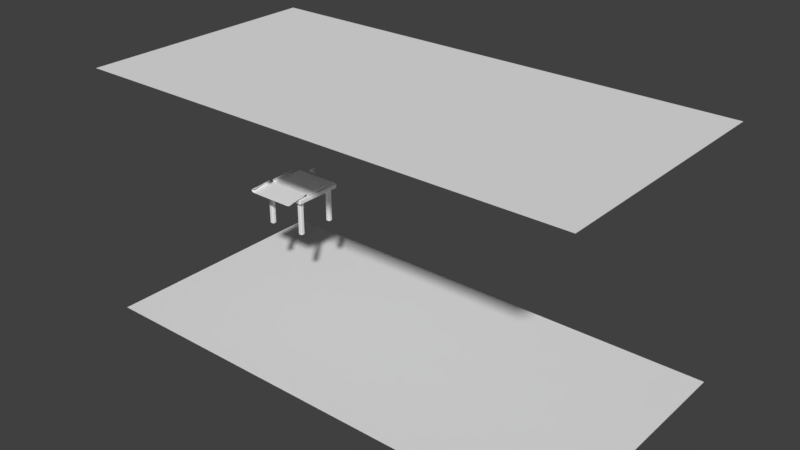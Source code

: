 # Source: menu.blend  (saved by Blender 2.79.0; exported with 4.5.12 LTS)
import bpy
from mathutils import Matrix  # noqa: F401  (used for matrix-valued properties, if any)

bpy.ops.wm.read_factory_settings(use_empty=True)
scene = bpy.context.scene
scene.name = 'Scene'

# ---- collections
col_collection_1 = bpy.data.collections.new('Collection 1'); scene.collection.children.link(col_collection_1)

# ---- world
world_world = bpy.data.worlds.new('World'); scene.world = world_world
world_world.color = (0.05088, 0.05088, 0.05088)
world_world.use_sun_shadow = False
world_world.sun_shadow_jitter_overblur = 0.0
world_world.cycles.sampling_method = 'MANUAL'

# ---- meshes
me_cube_000 = bpy.data.meshes.new('Cube.000')
me_cube_000.from_pydata([(-0.8055, -1.0, 26.6), (-0.8026, -1.0, 24.8), (-0.9859, 1.0, 22.73), (-0.9721, 1.0, 21.52), (1.04, -1.0, 11.63), (1.03, -1.0, 13.34), (0.9461, 1.0, 21.14), (0.928, 1.0, 20.29), (-0.9348, -1.0, 20.59), (-0.9236, 1.0, 12.86), (-0.9648, 1.0, 18.47), (-0.9211, -1.0, 13.15), (-0.9322, -1.0, 11.82), (-0.9823, 1.0, 19.3), (-0.9321, 1.0, 11.67), (-0.9584, -1.0, 21.41), (0.7317, -1.0, 10.69), (0.584, -1.0, 8.687), (0.8826, -1.0, 10.5), (0.9176, 1.0, 11.39), (0.7317, 1.0, 10.69), (0.8838, -1.0, 8.586), (0.584, 1.0, 10.69), (0.7317, -1.0, 8.687), (0.9286, -1.0, 10.77), (0.9837, -1.0, 9.787), (0.584, 1.0, 8.687), (0.9782, -1.0, 11.65), (0.9317, -1.0, 8.882), (0.7317, 1.0, 8.687), (0.9136, 1.0, 9.995), (0.9692, 1.0, 19.49), (0.9676, 1.0, 13.62), (0.584, -1.0, 10.69), (0.9644, 1.0, 15.04), (0.9833, 1.0, 18.78), (-0.8598, -1.0, 10.31), (-0.6844, -1.0, 8.687), (-0.8601, 1.0, 10.44), (-0.6844, -1.0, 10.69), (-0.8622, -1.0, 8.654), (-0.862, 1.0, 8.716), (-0.6844, 1.0, 8.687), (-0.5188, 1.0, 10.69), (-0.5188, -1.0, 10.69), (-0.5188, 1.0, 8.687), (-0.6844, 1.0, 10.69), (-0.5188, -1.0, 8.687)], [], [(29, 20, 19, 30), (35, 31, 7, 6), (22, 43, 44, 33), (15, 8, 1, 0), (42, 45, 47, 37), (41, 42, 37, 40), (13, 14, 12, 15), (12, 11, 8, 15), (2, 13, 15, 0), (40, 36, 11, 12), (13, 10, 9, 14), (9, 10, 8, 11), (38, 9, 11, 36), (45, 26, 17, 47), (19, 20, 16, 18), (0, 1, 3, 2), (10, 3, 1, 8), (34, 19, 18, 24), (35, 6, 4, 25), (29, 30, 21, 23), (6, 7, 5, 4), (26, 29, 23, 17), (26, 22, 20, 29), (32, 35, 25, 28), (32, 34, 31, 35), (45, 43, 22, 26), (30, 32, 28, 21), (30, 19, 34, 32), (20, 22, 33, 16), (25, 27, 24, 28), (31, 34, 24, 27), (2, 3, 10, 13), (7, 31, 27, 5), (4, 5, 27, 25), (14, 41, 40, 12), (47, 44, 39, 37), (42, 46, 43, 45), (23, 16, 33, 17), (41, 38, 46, 42), (17, 33, 44, 47), (21, 18, 16, 23), (14, 9, 38, 41), (46, 38, 36, 39), (28, 24, 18, 21), (37, 39, 36, 40), (43, 46, 39, 44)])
me_cube_000.polygons.foreach_set('use_smooth', [True] * 46)
_k = {(36, 39): 1.0, (0, 1): 1.0, (25, 28): 1.0, (2, 3): 1.0, (2, 13): 1.0, (7, 31): 1.0, (6, 7): 1.0, (21, 28): 1.0, (39, 44): 1.0, (4, 5): 1.0, (4, 25): 1.0, (1, 8): 1.0, (9, 10): 1.0, (3, 10): 1.0, (26, 29): 1.0, (29, 30): 1.0, (30, 32): 1.0, (16, 33): 1.0, (16, 18): 1.0, (18, 24): 1.0, (12, 15): 1.0, (8, 11): 1.0, (0, 15): 1.0, (11, 36): 1.0, (31, 34): 1.0, (13, 14): 1.0, (19, 34): 1.0, (14, 41): 1.0, (24, 27): 1.0, (5, 27): 1.0, (32, 35): 1.0, (6, 35): 1.0, (21, 23): 1.0, (17, 47): 1.0, (17, 23): 1.0, (19, 20): 1.0, (33, 44): 1.0, (20, 22): 1.0, (37, 47): 1.0, (22, 43): 1.0, (37, 40): 1.0, (12, 40): 1.0, (43, 46): 1.0, (38, 46): 1.0, (4, 6): 1.0, (1, 3): 0.89804, (5, 7): 1.0, (0, 2): 0.89804, (9, 38): 1.0, (41, 42): 1.0, (42, 45): 1.0, (26, 45): 1.0}
me_cube_000.attributes.new('crease_edge', 'FLOAT', 'EDGE').data.foreach_set('value', [_k.get((min(e.vertices), max(e.vertices)), 0.0) for e in me_cube_000.edges])
_uv = me_cube_000.uv_layers.new(name='UVMap')
_uv.uv.foreach_set('vector', [0.03363, 0.0001003, 0.03363, 0.03255, 0.01517, 0.03255, 0.01517, 0.0001001, 0.005124, 0.0001001, 0.005123, 0.03255, 9.998e-05, 0.03255, 0.0001012, 0.0001001, 0.7919, 0.9999, 0.2407, 0.9999, 0.2407, 0.456, 0.7919, 0.456, 0.5062, 0.000102, 0.5062, 0.03255, 0.5, 0.03255, 0.5, 0.000102, 0.1579, 9.903e-05, 0.2407, 9.926e-05, 0.2407, 0.4558, 0.1579, 0.4558, 0.07516, 9.874e-05, 0.1579, 9.903e-05, 0.1579, 0.4558, 0.07515, 0.4558, 0.02519, 9.868e-05, 0.05017, 9.868e-05, 0.05017, 0.4558, 0.02519, 0.4558, 0.5125, 0.0001019, 0.5125, 0.03255, 0.5062, 0.03255, 0.5062, 0.000102, 0.0002018, 9.868e-05, 0.02519, 9.868e-05, 0.02519, 0.4558, 0.0002018, 0.4558, 0.5187, 0.0001019, 0.5187, 0.03255, 0.5125, 0.03255, 0.5125, 0.0001019, 0.2438, 0.0001017, 0.2438, 0.03255, 0.2376, 0.03255, 0.2376, 0.0001016, 0.05017, 0.9999, 0.02519, 0.9999, 0.02518, 0.456, 0.05017, 0.456, 0.07516, 0.9999, 0.05017, 0.9999, 0.05017, 0.456, 0.07515, 0.456, 0.2407, 9.926e-05, 0.7919, 0.0001009, 0.7919, 0.4558, 0.2407, 0.4558, 0.9395, 0.9999, 0.8657, 0.9999, 0.8657, 0.456, 0.9395, 0.456, 0.5, 0.000102, 0.5, 0.03255, 0.25, 0.03255, 0.2501, 0.0001017, 0.02519, 0.9999, 0.0001991, 0.9999, 0.0002001, 0.456, 0.02518, 0.456, 0.9596, 0.9999, 0.9395, 0.9999, 0.9395, 0.456, 0.9596, 0.456, 0.9797, 0.0001015, 0.9998, 0.0001015, 0.9998, 0.4558, 0.9797, 0.4558, 0.8657, 0.0001011, 0.9395, 0.0001014, 0.9395, 0.4558, 0.8657, 0.4558, 0.9999, 9.998e-05, 0.9999, 0.03255, 0.7499, 0.03255, 0.7499, 0.0001007, 0.7919, 0.0001009, 0.8657, 0.0001011, 0.8657, 0.4558, 0.7919, 0.4558, 0.05209, 0.0001004, 0.05209, 0.03255, 0.03363, 0.03255, 0.03363, 0.0001003, 0.9596, 0.0001014, 0.9797, 0.0001015, 0.9797, 0.4558, 0.9596, 0.4558, 0.01015, 0.0001001, 0.01015, 0.03255, 0.005123, 0.03255, 0.005124, 0.0001001, 0.1899, 0.0001013, 0.1899, 0.03255, 0.05209, 0.03255, 0.05209, 0.0001004, 0.9395, 0.0001014, 0.9596, 0.0001014, 0.9596, 0.4558, 0.9395, 0.4558, 0.01517, 0.0001001, 0.01517, 0.03255, 0.01015, 0.03255, 0.01015, 0.0001001, 0.8657, 0.9999, 0.7919, 0.9999, 0.7919, 0.456, 0.8657, 0.456, 0.7449, 0.0001008, 0.7449, 0.03255, 0.7399, 0.03255, 0.7399, 0.0001008, 0.9797, 0.9999, 0.9596, 0.9999, 0.9596, 0.456, 0.9797, 0.456, 0.2501, 0.0001017, 0.25, 0.03255, 0.2438, 0.03255, 0.2438, 0.0001017, 0.9998, 0.9999, 0.9797, 0.9999, 0.9797, 0.456, 0.9998, 0.456, 0.7499, 0.0001007, 0.7499, 0.03255, 0.7449, 0.03255, 0.7449, 0.0001008, 0.05017, 9.868e-05, 0.07516, 9.874e-05, 0.07515, 0.4558, 0.05017, 0.4558, 0.5601, 0.0001017, 0.5601, 0.03255, 0.5394, 0.03255, 0.5394, 0.0001018, 0.2106, 0.0001015, 0.2106, 0.03255, 0.1899, 0.03255, 0.1899, 0.0001013, 0.7164, 0.0001009, 0.7164, 0.03255, 0.698, 0.03255, 0.698, 0.000101, 0.2313, 0.0001016, 0.2313, 0.03255, 0.2106, 0.03255, 0.2106, 0.0001015, 0.698, 0.000101, 0.698, 0.03255, 0.5601, 0.03255, 0.5601, 0.0001017, 0.7349, 0.0001008, 0.7349, 0.03255, 0.7164, 0.03255, 0.7164, 0.0001009, 0.2376, 0.0001016, 0.2376, 0.03255, 0.2313, 0.03255, 0.2313, 0.0001016, 0.1579, 0.9999, 0.07516, 0.9999, 0.07515, 0.456, 0.1579, 0.456, 0.7399, 0.0001008, 0.7399, 0.03255, 0.7349, 0.03255, 0.7349, 0.0001008, 0.5394, 0.0001018, 0.5394, 0.03255, 0.5187, 0.03255, 0.5187, 0.0001019, 0.2407, 0.9999, 0.1579, 0.9999, 0.1579, 0.456, 0.2407, 0.456])
me_cube_000.use_remesh_preserve_volume = False
me_cube_000.use_remesh_preserve_attributes = False
me_cube_000.use_mirror_vertex_groups = False
me_cube_000.update()
me_cylinder_002 = bpy.data.meshes.new('Cylinder.002')
me_cylinder_002.from_pydata([(0.01929, 0.6268, 0.4207), (0.01364, 0.6355, 0.4102), (-1.478e-09, 0.639, 0.4058), (-0.01364, 0.6355, 0.4102), (-0.01364, 0.6182, 0.4313), (0.006307, 0.6652, 0.4584), (6.525e-11, 0.6635, 0.4604), (0.00892, 0.6692, 0.4535), (0.006307, 0.6732, 0.4486), (-2.436e-09, 0.6748, 0.4466), (-0.006307, 0.6732, 0.4486), (-0.00892, 0.6692, 0.4535), (-0.006307, 0.6652, 0.4584), (0.006307, 0.6552, 0.4502), (2.118e-10, 0.6536, 0.4522), (0.00892, 0.6592, 0.4453), (0.006307, 0.6632, 0.4405), (-2.29e-09, 0.6649, 0.4384), (-0.006307, 0.6632, 0.4405), (-0.00892, 0.6592, 0.4453), (-0.006307, 0.6552, 0.4502), (0.02111, 0.642, 0.4585), (6.395e-09, 0.6364, 0.4653), (0.02985, 0.6553, 0.4422), (0.02111, 0.6687, 0.4258), (-1.977e-09, 0.6742, 0.4191), (-0.02111, 0.6687, 0.4258), (-0.02985, 0.6553, 0.4422), (-0.02111, 0.642, 0.4585), (0.01364, 0.6182, 0.4313), (3.932e-09, 0.6146, 0.4357), (-0.01929, 0.6268, 0.4207)], [], [(29, 30, 4, 31, 3, 2, 1, 0), (5, 6, 14, 13), (6, 12, 20, 14), (11, 10, 18, 19), (9, 8, 16, 17), (7, 5, 13, 15), (12, 11, 19, 20), (10, 9, 17, 18), (8, 7, 15, 16), (20, 19, 27, 28), (23, 21, 29, 0), (18, 17, 25, 26), (16, 15, 23, 24), (13, 14, 22, 21), (14, 20, 28, 22), (19, 18, 26, 27), (17, 16, 24, 25), (15, 13, 21, 23), (28, 27, 31, 4), (26, 25, 2, 3), (24, 23, 0, 1), (21, 22, 30, 29), (22, 28, 4, 30), (27, 26, 3, 31), (25, 24, 1, 2)])
me_cylinder_002.polygons.foreach_set('use_smooth', [True] * 25)
_uv = me_cylinder_002.uv_layers.new(name='UVMap')
_uv.uv.foreach_set('vector', [0.2698, 0.8411, 0.1908, 0.9201, 0.07909, 0.9201, 0.0001076, 0.8411, 0.0001077, 0.7294, 0.07909, 0.6504, 0.1908, 0.6504, 0.2698, 0.7294, 0.3238, 0.621, 0.2652, 0.6502, 0.2101, 0.5397, 0.2711, 0.4993, 0.7336, 0.6502, 0.6725, 0.6229, 0.7203, 0.5025, 0.7851, 0.535, 0.6152, 0.6027, 0.5566, 0.5901, 0.5736, 0.4661, 0.6523, 0.4666, 0.4972, 0.5857, 0.4379, 0.5889, 0.4222, 0.4645, 0.4984, 0.4466, 0.38, 0.6008, 0.3238, 0.621, 0.2711, 0.4993, 0.3423, 0.4631, 0.6725, 0.6229, 0.6152, 0.6027, 0.6523, 0.4666, 0.7203, 0.5025, 0.5566, 0.5901, 0.4972, 0.5857, 0.4984, 0.4466, 0.5736, 0.4661, 0.4379, 0.5889, 0.38, 0.6008, 0.3423, 0.4631, 0.4222, 0.4645, 0.7203, 0.5025, 0.6523, 0.4666, 0.702, 0.285, 0.8161, 0.321, 0.2995, 0.2771, 0.1854, 0.3082, 0.1268, 0.06023, 0.2503, 0.03423, 0.5736, 0.4661, 0.4984, 0.4466, 0.5016, 0.2625, 0.6002, 0.2672, 0.4222, 0.4645, 0.3423, 0.4631, 0.2995, 0.2771, 0.4031, 0.2633, 0.2711, 0.4993, 0.2101, 0.5397, 0.01164, 0.3951, 0.1854, 0.3082, 0.7851, 0.535, 0.7203, 0.5025, 0.8161, 0.321, 0.9672, 0.4021, 0.6523, 0.4666, 0.5736, 0.4661, 0.6002, 0.2672, 0.702, 0.285, 0.4984, 0.4466, 0.4222, 0.4645, 0.4031, 0.2633, 0.5016, 0.2625, 0.3423, 0.4631, 0.2711, 0.4993, 0.1854, 0.3082, 0.2995, 0.2771, 0.8161, 0.321, 0.702, 0.285, 0.7628, 0.04901, 0.883, 0.08215, 0.6002, 0.2672, 0.5016, 0.2625, 0.5083, 0.0001076, 0.6392, 0.02032, 0.4031, 0.2633, 0.2995, 0.2771, 0.2503, 0.03423, 0.3763, 0.01289, 0.1854, 0.3082, 0.01164, 0.3951, 0.0001076, 0.07694, 0.1268, 0.06023, 0.9672, 0.4021, 0.8161, 0.321, 0.883, 0.08215, 0.9999, 0.1065, 0.702, 0.285, 0.6002, 0.2672, 0.6392, 0.02032, 0.7628, 0.04901, 0.5016, 0.2625, 0.4031, 0.2633, 0.3763, 0.01289, 0.5083, 0.0001076])
me_cylinder_002.use_remesh_preserve_volume = False
me_cylinder_002.use_remesh_preserve_attributes = False
me_cylinder_002.use_mirror_vertex_groups = False
me_cylinder_002.update()
me_cylinder = bpy.data.meshes.new('Cylinder')
me_cylinder.from_pydata([(0.0, 0.9124, 0.07899), (2.225e-09, 0.8434, 0.137), (0.06364, 0.8861, 0.07899), (0.01487, 0.8373, 0.137), (0.09, 0.8224, 0.07899), (0.02103, 0.8224, 0.137), (0.06364, 0.7588, 0.07899), (0.01487, 0.8075, 0.137), (-7.868e-09, 0.7324, 0.07899), (-8.064e-11, 0.8014, 0.137), (-0.06364, 0.7588, 0.07899), (-0.01487, 0.8075, 0.137), (-0.09, 0.8224, 0.07899), (-0.02103, 0.8224, 0.137), (-0.06364, 0.8861, 0.07899), (-0.01487, 0.8373, 0.137), (0.06364, 0.8861, 0.137), (0.0, 0.9124, 0.137), (0.09, 0.8224, 0.137), (0.06364, 0.7588, 0.137), (-7.868e-09, 0.7324, 0.137), (-0.06364, 0.7588, 0.137), (-0.09, 0.8224, 0.137), (-0.06364, 0.8861, 0.137), (0.01487, 0.8361, 0.4879), (2.225e-09, 0.8418, 0.4903), (0.02103, 0.8224, 0.4822), (0.01487, 0.8087, 0.4764), (-8.064e-11, 0.803, 0.474), (-0.01487, 0.8087, 0.4764), (-0.02103, 0.8224, 0.4822), (-0.01487, 0.8361, 0.4879), (0.01487, 0.7991, 0.5246), (2.225e-09, 0.8017, 0.5302), (0.02103, 0.7931, 0.511), (0.01487, 0.787, 0.4975), (-8.064e-11, 0.7844, 0.4918), (-0.01487, 0.787, 0.4975), (-0.02103, 0.7931, 0.511), (-0.01487, 0.7991, 0.5246), (0.01487, 0.7526, 0.5283), (2.225e-09, 0.7516, 0.5343), (0.02103, 0.7551, 0.5136), (0.01487, 0.7576, 0.499), (-8.064e-11, 0.7586, 0.4929), (-0.01487, 0.7576, 0.499), (-0.02103, 0.7551, 0.5136), (-0.01487, 0.7526, 0.5283), (0.01487, 0.7172, 0.5134), (2.225e-09, 0.714, 0.5187), (0.02103, 0.7249, 0.5007), (0.01487, 0.7326, 0.488), (-8.064e-11, 0.7358, 0.4827), (-0.01487, 0.7326, 0.488), (-0.02103, 0.7249, 0.5007), (-0.01487, 0.7172, 0.5134), (0.03339, 0.6811, 0.5064), (5.511e-09, 0.6723, 0.5171), (0.04722, 0.7022, 0.4805), (0.03339, 0.7234, 0.4547), (3.327e-10, 0.7321, 0.444), (-0.03339, 0.7234, 0.4547), (-0.04722, 0.7022, 0.4805), (-0.03339, 0.6811, 0.5064), (0.05173, 0.5923, 0.4574), (7.987e-09, 0.5787, 0.474), (0.07316, 0.625, 0.4174), (0.05173, 0.6578, 0.3773), (-6.142e-10, 0.6714, 0.3607), (-0.05173, 0.6578, 0.3773), (-0.07316, 0.625, 0.4174), (-0.05173, 0.5923, 0.4574), (-0.04543, 0.7238, 0.4395), (-0.05899, 0.7078, 0.4089), (-0.08342, 0.6705, 0.4546), (-0.06425, 0.6951, 0.4747), (0.04543, 0.7238, 0.4395), (0.05899, 0.7078, 0.4089), (-1.665e-10, 0.7233, 0.39), (1.621e-10, 0.7357, 0.4249), (0.04543, 0.6663, 0.5098), (0.05899, 0.6331, 0.5002), (0.08342, 0.6705, 0.4546), (0.06425, 0.6951, 0.4747), (-0.05899, 0.6331, 0.5002), (-0.04543, 0.6663, 0.5098), (7.207e-09, 0.6544, 0.5244), (8.982e-09, 0.6177, 0.5191), (0.06582, 0.5834, 0.4683), (9.593e-09, 0.5661, 0.4894), (0.09308, 0.625, 0.4174), (0.06582, 0.6667, 0.3664), (-6.142e-10, 0.684, 0.3453), (-0.06582, 0.6667, 0.3664), (-0.09308, 0.625, 0.4174), (-0.06582, 0.5834, 0.4683), (0.006307, 0.6652, 0.4584), (6.525e-11, 0.6635, 0.4604), (0.00892, 0.6692, 0.4535), (0.006307, 0.6732, 0.4486), (-2.436e-09, 0.6748, 0.4466), (-0.006307, 0.6732, 0.4486), (-0.00892, 0.6692, 0.4535), (-0.006307, 0.6652, 0.4584), (0.03414, 0.6475, 0.4799), (3.875e-09, 0.6386, 0.4909), (0.04828, 0.6692, 0.4535), (0.03414, 0.6908, 0.4271), (-1.801e-09, 0.6997, 0.4161), (-0.03414, 0.6908, 0.4271), (-0.04828, 0.6692, 0.4535), (-0.03414, 0.6475, 0.4799)], [], [(0, 17, 16, 2), (2, 16, 18, 4), (4, 18, 19, 6), (6, 19, 20, 8), (8, 20, 21, 10), (10, 21, 22, 12), (15, 13, 30, 31), (12, 22, 23, 14), (14, 23, 17, 0), (1, 3, 16, 17), (3, 5, 18, 16), (5, 7, 19, 18), (7, 9, 20, 19), (9, 11, 21, 20), (11, 13, 22, 21), (13, 15, 23, 22), (15, 1, 17, 23), (28, 27, 35, 36), (11, 9, 28, 29), (7, 5, 26, 27), (3, 1, 25, 24), (1, 15, 31, 25), (13, 11, 29, 30), (9, 7, 27, 28), (5, 3, 24, 26), (33, 39, 47, 41), (26, 24, 32, 34), (31, 30, 38, 39), (29, 28, 36, 37), (27, 26, 34, 35), (24, 25, 33, 32), (25, 31, 39, 33), (30, 29, 37, 38), (45, 44, 52, 53), (38, 37, 45, 46), (36, 35, 43, 44), (34, 32, 40, 42), (39, 38, 46, 47), (37, 36, 44, 45), (35, 34, 42, 43), (32, 33, 41, 40), (55, 54, 62, 63), (43, 42, 50, 51), (40, 41, 49, 48), (41, 47, 55, 49), (46, 45, 53, 54), (44, 43, 51, 52), (42, 40, 48, 50), (47, 46, 54, 55), (74, 73, 93, 94), (53, 52, 60, 61), (51, 50, 58, 59), (48, 49, 57, 56), (49, 55, 63, 57), (54, 53, 61, 62), (52, 51, 59, 60), (50, 48, 56, 58), (64, 65, 105, 104), (78, 77, 91, 92), (82, 81, 88, 90), (84, 74, 94, 95), (73, 78, 92, 93), (77, 82, 90, 91), (81, 87, 89, 88), (87, 84, 95, 89), (57, 63, 85, 86), (86, 85, 84, 87), (56, 57, 86, 80), (80, 86, 87, 81), (59, 58, 83, 76), (76, 83, 82, 77), (61, 60, 79, 72), (72, 79, 78, 73), (63, 62, 75, 85), (85, 75, 74, 84), (58, 56, 80, 83), (83, 80, 81, 82), (60, 59, 76, 79), (79, 76, 77, 78), (62, 61, 72, 75), (75, 72, 73, 74), (65, 64, 88, 89), (64, 66, 90, 88), (66, 67, 91, 90), (67, 68, 92, 91), (68, 69, 93, 92), (69, 70, 94, 93), (70, 71, 95, 94), (71, 65, 89, 95), (65, 71, 111, 105), (70, 69, 109, 110), (68, 67, 107, 108), (66, 64, 104, 106), (71, 70, 110, 111), (69, 68, 108, 109), (67, 66, 106, 107), (97, 96, 104, 105), (96, 98, 106, 104), (98, 99, 107, 106), (99, 100, 108, 107), (100, 101, 109, 108), (101, 102, 110, 109), (102, 103, 111, 110), (103, 97, 105, 111)])
me_cylinder.polygons.foreach_set('use_smooth', [True] * 104)
_k = {(16, 17): 0.81961, (16, 18): 0.81961, (18, 19): 0.81961, (19, 20): 0.81961, (20, 21): 0.81961, (21, 22): 0.81961, (22, 23): 0.81961, (17, 23): 0.81961, (1, 3): 1.0, (3, 5): 1.0, (5, 7): 1.0, (7, 9): 1.0, (9, 11): 1.0, (11, 13): 1.0, (13, 15): 1.0, (1, 15): 1.0, (48, 49): 1.0, (48, 50): 1.0, (50, 51): 1.0, (51, 52): 1.0, (52, 53): 1.0, (53, 54): 1.0, (54, 55): 1.0, (49, 55): 1.0, (56, 57): 1.0, (56, 58): 1.0, (58, 59): 1.0, (59, 60): 1.0, (60, 61): 1.0, (61, 62): 1.0, (62, 63): 1.0, (57, 63): 1.0}
me_cylinder.attributes.new('crease_edge', 'FLOAT', 'EDGE').data.foreach_set('value', [_k.get((min(e.vertices), max(e.vertices)), 0.0) for e in me_cylinder.edges])
_uv = me_cylinder.uv_layers.new(name='UVMap')
_uv.uv.foreach_set('vector', [0.5685, 0.9998, 0.486, 0.9756, 0.5218, 0.888, 0.5973, 0.9018, 0.5973, 0.9018, 0.5218, 0.888, 0.5185, 0.8115, 0.5973, 0.7954, 0.5973, 0.7954, 0.5185, 0.8115, 0.4815, 0.7439, 0.5497, 0.6916, 0.5497, 0.6916, 0.4815, 0.7439, 0.4145, 0.698, 0.4543, 0.6151, 0.4543, 0.6151, 0.4145, 0.698, 0.3286, 0.6875, 0.3258, 0.5885, 0.3258, 0.5885, 0.3286, 0.6875, 0.2412, 0.7205, 0.1893, 0.626, 0.7258, 0.0003517, 0.753, 0.0005826, 0.743, 0.5955, 0.7178, 0.5958, 0.1893, 0.626, 0.2412, 0.7205, 0.1717, 0.7995, 0.07409, 0.7286, 0.07409, 0.7286, 0.1717, 0.7995, 0.1358, 0.9357, 0.0001777, 0.8822, 0.4137, 0.8892, 0.4258, 0.866, 0.5218, 0.888, 0.486, 0.9756, 0.4258, 0.866, 0.4219, 0.839, 0.5185, 0.8115, 0.5218, 0.888, 0.4219, 0.839, 0.4048, 0.8166, 0.4815, 0.7439, 0.5185, 0.8115, 0.4048, 0.8166, 0.3778, 0.8039, 0.4145, 0.698, 0.4815, 0.7439, 0.3778, 0.8039, 0.3462, 0.8052, 0.3286, 0.6875, 0.4145, 0.698, 0.3462, 0.8052, 0.3171, 0.8219, 0.2412, 0.7205, 0.3286, 0.6875, 0.3171, 0.8219, 0.2983, 0.852, 0.1717, 0.7995, 0.2412, 0.7205, 0.2983, 0.852, 0.2974, 0.8898, 0.1358, 0.9357, 0.1717, 0.7995, 0.8033, 0.5968, 0.835, 0.5962, 0.8346, 0.6561, 0.8033, 0.6533, 0.7784, 0.0007273, 0.8033, 0.0007588, 0.8033, 0.5968, 0.7716, 0.5962, 0.8281, 0.0007274, 0.8536, 0.0005828, 0.8635, 0.5955, 0.835, 0.5962, 0.8808, 0.0003519, 0.9099, 0.0001779, 0.912, 0.5968, 0.8888, 0.5958, 0.6966, 0.0001777, 0.7258, 0.0003517, 0.7178, 0.5958, 0.6945, 0.5968, 0.753, 0.0005826, 0.7784, 0.0007273, 0.7716, 0.5962, 0.743, 0.5955, 0.8033, 0.0007588, 0.8281, 0.0007274, 0.835, 0.5962, 0.8033, 0.5968, 0.8536, 0.0005828, 0.8808, 0.0003519, 0.8888, 0.5958, 0.8635, 0.5955, 0.7051, 0.6688, 0.7249, 0.6647, 0.74, 0.7175, 0.7226, 0.724, 0.8635, 0.5955, 0.8888, 0.5958, 0.8816, 0.6647, 0.8603, 0.6605, 0.7178, 0.5958, 0.743, 0.5955, 0.7462, 0.6605, 0.7249, 0.6647, 0.7716, 0.5962, 0.8033, 0.5968, 0.8033, 0.6533, 0.7719, 0.6561, 0.835, 0.5962, 0.8635, 0.5955, 0.8603, 0.6605, 0.8346, 0.6561, 0.8888, 0.5958, 0.912, 0.5968, 0.9014, 0.6688, 0.8816, 0.6647, 0.6945, 0.5968, 0.7178, 0.5958, 0.7249, 0.6647, 0.7051, 0.6688, 0.743, 0.5955, 0.7716, 0.5962, 0.7719, 0.6561, 0.7462, 0.6605, 0.7788, 0.7053, 0.8033, 0.7023, 0.8033, 0.7366, 0.7871, 0.7391, 0.7462, 0.6605, 0.7719, 0.6561, 0.7788, 0.7053, 0.7581, 0.7112, 0.8033, 0.6533, 0.8346, 0.6561, 0.8277, 0.7053, 0.8033, 0.7023, 0.8603, 0.6605, 0.8816, 0.6647, 0.8665, 0.7175, 0.8485, 0.7112, 0.7249, 0.6647, 0.7462, 0.6605, 0.7581, 0.7112, 0.74, 0.7175, 0.7719, 0.6561, 0.8033, 0.6533, 0.8033, 0.7023, 0.7788, 0.7053, 0.8346, 0.6561, 0.8603, 0.6605, 0.8485, 0.7112, 0.8277, 0.7053, 0.8816, 0.6647, 0.9014, 0.6688, 0.8839, 0.724, 0.8665, 0.7175, 0.3689, 0.04326, 0.3913, 0.07991, 0.3179, 0.1447, 0.2758, 0.08769, 0.8277, 0.7053, 0.8485, 0.7112, 0.8344, 0.7463, 0.8194, 0.7391, 0.8665, 0.7175, 0.8839, 0.724, 0.8651, 0.7642, 0.8492, 0.7556, 0.7226, 0.724, 0.74, 0.7175, 0.7574, 0.7556, 0.7414, 0.7642, 0.7581, 0.7112, 0.7788, 0.7053, 0.7871, 0.7391, 0.7722, 0.7463, 0.8033, 0.7023, 0.8277, 0.7053, 0.8194, 0.7391, 0.8033, 0.7366, 0.8485, 0.7112, 0.8665, 0.7175, 0.8492, 0.7556, 0.8344, 0.7463, 0.74, 0.7175, 0.7581, 0.7112, 0.7722, 0.7463, 0.7574, 0.7556, 0.2679, 0.2024, 0.3241, 0.2397, 0.298, 0.2871, 0.2404, 0.2593, 0.424, 0.1101, 0.4641, 0.1333, 0.41, 0.2181, 0.365, 0.1823, 0.5025, 0.1597, 0.5449, 0.1771, 0.5153, 0.2735, 0.4611, 0.2448, 0.5899, 0.1821, 0.6366, 0.1738, 0.6802, 0.2887, 0.588, 0.2909, 0.3579, 0.0001777, 0.3689, 0.04326, 0.2758, 0.08769, 0.2428, 0.007501, 0.3913, 0.07991, 0.424, 0.1101, 0.365, 0.1823, 0.3179, 0.1447, 0.4641, 0.1333, 0.5025, 0.1597, 0.4611, 0.2448, 0.41, 0.2181, 0.5449, 0.1771, 0.5899, 0.1821, 0.588, 0.2909, 0.5153, 0.2735, 0.4747, 0.4683, 0.531, 0.5881, 0.3669, 0.5881, 0.3761, 0.5063, 0.3751, 0.272, 0.4244, 0.3054, 0.3951, 0.3494, 0.3477, 0.3151, 0.4815, 0.3428, 0.5547, 0.3896, 0.4982, 0.4531, 0.4447, 0.3937, 0.199, 0.1514, 0.2679, 0.2024, 0.2404, 0.2593, 0.1622, 0.2271, 0.3241, 0.2397, 0.3751, 0.272, 0.3477, 0.3151, 0.298, 0.2871, 0.4244, 0.3054, 0.4815, 0.3428, 0.4447, 0.3937, 0.3951, 0.3494, 0.5547, 0.3896, 0.6869, 0.4494, 0.5808, 0.5853, 0.4982, 0.4531, 0.09996, 0.05149, 0.199, 0.1514, 0.1622, 0.2271, 0.0001777, 0.1947, 0.2428, 0.007501, 0.2758, 0.08769, 0.2438, 0.1093, 0.1938, 0.01118, 0.1938, 0.01118, 0.2438, 0.1093, 0.199, 0.1514, 0.09996, 0.05149, 0.588, 0.2909, 0.6802, 0.2887, 0.6941, 0.3423, 0.5794, 0.3294, 0.5794, 0.3294, 0.6941, 0.3423, 0.6869, 0.4494, 0.5547, 0.3896, 0.4611, 0.2448, 0.5153, 0.2735, 0.504, 0.3008, 0.4471, 0.2698, 0.4471, 0.2698, 0.504, 0.3008, 0.4815, 0.3428, 0.4244, 0.3054, 0.365, 0.1823, 0.41, 0.2181, 0.3964, 0.2392, 0.3479, 0.2049, 0.3479, 0.2049, 0.3964, 0.2392, 0.3751, 0.272, 0.3241, 0.2397, 0.2758, 0.08769, 0.3179, 0.1447, 0.2977, 0.1652, 0.2438, 0.1093, 0.2438, 0.1093, 0.2977, 0.1652, 0.2679, 0.2024, 0.199, 0.1514, 0.5153, 0.2735, 0.588, 0.2909, 0.5794, 0.3294, 0.504, 0.3008, 0.504, 0.3008, 0.5794, 0.3294, 0.5547, 0.3896, 0.4815, 0.3428, 0.41, 0.2181, 0.4611, 0.2448, 0.4471, 0.2698, 0.3964, 0.2392, 0.3964, 0.2392, 0.4471, 0.2698, 0.4244, 0.3054, 0.3751, 0.272, 0.3179, 0.1447, 0.365, 0.1823, 0.3479, 0.2049, 0.2977, 0.1652, 0.2977, 0.1652, 0.3479, 0.2049, 0.3241, 0.2397, 0.2679, 0.2024, 0.531, 0.5881, 0.4747, 0.4683, 0.4982, 0.4531, 0.5808, 0.5853, 0.4747, 0.4683, 0.4281, 0.4079, 0.4447, 0.3937, 0.4982, 0.4531, 0.4281, 0.4079, 0.3816, 0.3653, 0.3951, 0.3494, 0.4447, 0.3937, 0.3816, 0.3653, 0.3392, 0.3282, 0.3477, 0.3151, 0.3951, 0.3494, 0.3392, 0.3282, 0.2892, 0.305, 0.298, 0.2871, 0.3477, 0.3151, 0.2892, 0.305, 0.2334, 0.2775, 0.2404, 0.2593, 0.298, 0.2871, 0.2334, 0.2775, 0.1539, 0.2592, 0.1622, 0.2271, 0.2404, 0.2593, 0.1539, 0.2592, 0.01505, 0.254, 0.0001777, 0.1947, 0.1622, 0.2271, 0.01505, 0.254, 0.1539, 0.2592, 0.1608, 0.3667, 0.08642, 0.4114, 0.2334, 0.2775, 0.2892, 0.305, 0.2635, 0.3688, 0.2184, 0.3597, 0.3392, 0.3282, 0.3816, 0.3653, 0.3332, 0.4144, 0.3014, 0.3865, 0.4281, 0.4079, 0.4747, 0.4683, 0.3761, 0.5063, 0.3595, 0.452, 0.1539, 0.2592, 0.2334, 0.2775, 0.2184, 0.3597, 0.1608, 0.3667, 0.2892, 0.305, 0.3392, 0.3282, 0.3014, 0.3865, 0.2635, 0.3688, 0.3816, 0.3653, 0.4281, 0.4079, 0.3595, 0.452, 0.3332, 0.4144, 0.28, 0.5213, 0.2849, 0.503, 0.3761, 0.5063, 0.3669, 0.5881, 0.2849, 0.503, 0.2779, 0.4858, 0.3595, 0.452, 0.3761, 0.5063, 0.2779, 0.4858, 0.2647, 0.4731, 0.3332, 0.4144, 0.3595, 0.452, 0.2647, 0.4731, 0.2544, 0.4585, 0.3014, 0.3865, 0.3332, 0.4144, 0.2544, 0.4585, 0.2371, 0.4548, 0.2635, 0.3688, 0.3014, 0.3865, 0.2371, 0.4548, 0.2201, 0.4473, 0.2184, 0.3597, 0.2635, 0.3688, 0.2201, 0.4473, 0.2039, 0.4528, 0.1608, 0.3667, 0.2184, 0.3597, 0.2039, 0.4528, 0.1908, 0.4657, 0.08642, 0.4114, 0.1608, 0.3667])
me_cylinder.use_remesh_preserve_volume = False
me_cylinder.use_remesh_preserve_attributes = False
me_cylinder.use_mirror_vertex_groups = False
me_cylinder.update()
me_cube_005 = bpy.data.meshes.new('Cube.005')
me_cube_005.from_pydata([(-5.0, -5.0, 5.0), (-5.0, 5.0, 5.0), (15.0, -5.0, 5.0), (15.0, 5.0, 5.0)], [], [(3, 2, 0, 1)])
_uv = me_cube_005.uv_layers.new(name='UVMap')
_uv.uv.foreach_set('vector', [1.0, 0.0, 1.0, 0.3333, 0.6667, 0.3333, 0.6667, 3.179e-08])
me_cube_005.use_remesh_preserve_volume = False
me_cube_005.use_remesh_preserve_attributes = False
me_cube_005.use_mirror_vertex_groups = False
me_cube_005.update()
me_cube_004 = bpy.data.meshes.new('Cube.004')
me_cube_004.from_pydata([(-5.0, -5.0, -5.0), (-5.0, 5.0, -5.0), (15.0, -5.0, -5.0), (15.0, 5.0, -5.0)], [], [(1, 0, 2, 3)])
_uv = me_cube_004.uv_layers.new(name='UVMap')
_uv.uv.foreach_set('vector', [7.08e-05, 0.5, 7.07e-05, 7.07e-05, 0.9999, 7.07e-05, 0.9999, 0.5])
me_cube_004.use_remesh_preserve_volume = False
me_cube_004.use_remesh_preserve_attributes = False
me_cube_004.use_mirror_vertex_groups = False
me_cube_004.update()
me_cube_003 = bpy.data.meshes.new('Cube.003')
me_cube_003.from_pydata([(-0.8598, -1.0, 27.91), (-0.8569, -1.0, 26.1), (-0.9012, 1.0, 29.24), (-0.8874, 1.0, 28.03), (1.005, -1.0, 16.19), (0.9948, -1.0, 17.9), (1.006, 1.0, 23.58), (0.9943, 1.0, 25.23), (-0.947, -1.0, 20.88), (-0.9189, 1.0, 13.22), (-0.9421, 1.0, 20.21), (-0.9249, -1.0, 13.24), (-0.934, -1.0, 11.86), (-0.9641, 1.0, 20.7), (-0.9301, 1.0, 11.82), (-0.967, -1.0, 21.62), (0.7317, -1.0, 10.69), (0.584, -1.0, 8.687), (0.8791, -1.0, 10.96), (0.8849, 1.0, 13.03), (0.7317, 1.0, 10.69), (0.8812, -1.0, 8.927), (0.584, 1.0, 10.69), (0.7317, -1.0, 8.687), (0.9194, -1.0, 11.99), (0.966, -1.0, 12.11), (0.584, 1.0, 8.687), (0.9589, -1.0, 14.18), (0.9237, -1.0, 9.934), (0.7317, 1.0, 8.687), (0.8834, 1.0, 11.25), (0.9761, 1.0, 19.31), (0.9322, 1.0, 13.64), (0.584, -1.0, 10.69), (0.9331, 1.0, 15.37), (0.9792, 1.0, 17.55), (-0.8621, -1.0, 10.37), (-0.6844, -1.0, 8.687), (-0.8592, 1.0, 10.51), (-0.6844, -1.0, 10.69), (-0.863, -1.0, 8.672), (-0.862, 1.0, 8.718), (-0.6844, 1.0, 8.687), (-0.5188, 1.0, 10.69), (-0.5188, -1.0, 10.69), (-0.5188, 1.0, 8.687), (-0.6844, 1.0, 10.69), (-0.5188, -1.0, 8.687)], [], [(29, 20, 19, 30), (35, 31, 7, 6), (22, 43, 44, 33), (15, 8, 1, 0), (42, 45, 47, 37), (41, 42, 37, 40), (13, 14, 12, 15), (12, 11, 8, 15), (2, 13, 15, 0), (40, 36, 11, 12), (13, 10, 9, 14), (9, 10, 8, 11), (38, 9, 11, 36), (45, 26, 17, 47), (19, 20, 16, 18), (0, 1, 3, 2), (10, 3, 1, 8), (34, 19, 18, 24), (35, 6, 4, 25), (29, 30, 21, 23), (6, 7, 5, 4), (26, 29, 23, 17), (26, 22, 20, 29), (32, 35, 25, 28), (32, 34, 31, 35), (45, 43, 22, 26), (30, 32, 28, 21), (30, 19, 34, 32), (20, 22, 33, 16), (25, 27, 24, 28), (31, 34, 24, 27), (2, 3, 10, 13), (7, 31, 27, 5), (4, 5, 27, 25), (14, 41, 40, 12), (47, 44, 39, 37), (42, 46, 43, 45), (23, 16, 33, 17), (41, 38, 46, 42), (17, 33, 44, 47), (21, 18, 16, 23), (14, 9, 38, 41), (46, 38, 36, 39), (28, 24, 18, 21), (37, 39, 36, 40), (43, 46, 39, 44)])
me_cube_003.polygons.foreach_set('use_smooth', [True] * 46)
_k = {(36, 39): 1.0, (0, 1): 1.0, (25, 28): 1.0, (2, 3): 1.0, (2, 13): 1.0, (7, 31): 1.0, (6, 7): 1.0, (21, 28): 1.0, (39, 44): 1.0, (4, 5): 1.0, (4, 25): 1.0, (1, 8): 1.0, (9, 10): 1.0, (3, 10): 1.0, (26, 29): 1.0, (29, 30): 1.0, (30, 32): 1.0, (16, 33): 1.0, (16, 18): 1.0, (18, 24): 1.0, (12, 15): 1.0, (8, 11): 1.0, (0, 15): 1.0, (11, 36): 1.0, (31, 34): 1.0, (13, 14): 1.0, (19, 34): 1.0, (14, 41): 1.0, (24, 27): 1.0, (5, 27): 1.0, (32, 35): 1.0, (6, 35): 1.0, (21, 23): 1.0, (17, 47): 1.0, (17, 23): 1.0, (19, 20): 1.0, (33, 44): 1.0, (20, 22): 1.0, (37, 47): 1.0, (22, 43): 1.0, (37, 40): 1.0, (12, 40): 1.0, (43, 46): 1.0, (38, 46): 1.0, (4, 6): 1.0, (1, 3): 0.89804, (5, 7): 1.0, (0, 2): 0.89804, (9, 38): 1.0, (41, 42): 1.0, (42, 45): 1.0, (26, 45): 1.0}
me_cube_003.attributes.new('crease_edge', 'FLOAT', 'EDGE').data.foreach_set('value', [_k.get((min(e.vertices), max(e.vertices)), 0.0) for e in me_cube_003.edges])
_uv = me_cube_003.uv_layers.new(name='UVMap')
_uv.uv.foreach_set('vector', [0.03363, 0.0001003, 0.03363, 0.03255, 0.01517, 0.03255, 0.01517, 0.0001001, 0.005124, 0.0001001, 0.005123, 0.03255, 9.998e-05, 0.03255, 0.0001012, 0.0001001, 0.7919, 0.9999, 0.2407, 0.9999, 0.2407, 0.456, 0.7919, 0.456, 0.5062, 0.000102, 0.5062, 0.03255, 0.5, 0.03255, 0.5, 0.000102, 0.1579, 9.903e-05, 0.2407, 9.926e-05, 0.2407, 0.4558, 0.1579, 0.4558, 0.07516, 9.874e-05, 0.1579, 9.903e-05, 0.1579, 0.4558, 0.07515, 0.4558, 0.02519, 9.868e-05, 0.05017, 9.868e-05, 0.05017, 0.4558, 0.02519, 0.4558, 0.5125, 0.0001019, 0.5125, 0.03255, 0.5062, 0.03255, 0.5062, 0.000102, 0.0002018, 9.868e-05, 0.02519, 9.868e-05, 0.02519, 0.4558, 0.0002018, 0.4558, 0.5187, 0.0001019, 0.5187, 0.03255, 0.5125, 0.03255, 0.5125, 0.0001019, 0.2438, 0.0001017, 0.2438, 0.03255, 0.2376, 0.03255, 0.2376, 0.0001016, 0.05017, 0.9999, 0.02519, 0.9999, 0.02518, 0.456, 0.05017, 0.456, 0.07516, 0.9999, 0.05017, 0.9999, 0.05017, 0.456, 0.07515, 0.456, 0.2407, 9.926e-05, 0.7919, 0.0001009, 0.7919, 0.4558, 0.2407, 0.4558, 0.9395, 0.9999, 0.8657, 0.9999, 0.8657, 0.456, 0.9395, 0.456, 0.5, 0.000102, 0.5, 0.03255, 0.25, 0.03255, 0.2501, 0.0001017, 0.02519, 0.9999, 0.0001991, 0.9999, 0.0002001, 0.456, 0.02518, 0.456, 0.9596, 0.9999, 0.9395, 0.9999, 0.9395, 0.456, 0.9596, 0.456, 0.9797, 0.0001015, 0.9998, 0.0001015, 0.9998, 0.4558, 0.9797, 0.4558, 0.8657, 0.0001011, 0.9395, 0.0001014, 0.9395, 0.4558, 0.8657, 0.4558, 0.9999, 9.998e-05, 0.9999, 0.03255, 0.7499, 0.03255, 0.7499, 0.0001007, 0.7919, 0.0001009, 0.8657, 0.0001011, 0.8657, 0.4558, 0.7919, 0.4558, 0.05209, 0.0001004, 0.05209, 0.03255, 0.03363, 0.03255, 0.03363, 0.0001003, 0.9596, 0.0001014, 0.9797, 0.0001015, 0.9797, 0.4558, 0.9596, 0.4558, 0.01015, 0.0001001, 0.01015, 0.03255, 0.005123, 0.03255, 0.005124, 0.0001001, 0.1899, 0.0001013, 0.1899, 0.03255, 0.05209, 0.03255, 0.05209, 0.0001004, 0.9395, 0.0001014, 0.9596, 0.0001014, 0.9596, 0.4558, 0.9395, 0.4558, 0.01517, 0.0001001, 0.01517, 0.03255, 0.01015, 0.03255, 0.01015, 0.0001001, 0.8657, 0.9999, 0.7919, 0.9999, 0.7919, 0.456, 0.8657, 0.456, 0.7449, 0.0001008, 0.7449, 0.03255, 0.7399, 0.03255, 0.7399, 0.0001008, 0.9797, 0.9999, 0.9596, 0.9999, 0.9596, 0.456, 0.9797, 0.456, 0.2501, 0.0001017, 0.25, 0.03255, 0.2438, 0.03255, 0.2438, 0.0001017, 0.9998, 0.9999, 0.9797, 0.9999, 0.9797, 0.456, 0.9998, 0.456, 0.7499, 0.0001007, 0.7499, 0.03255, 0.7449, 0.03255, 0.7449, 0.0001008, 0.05017, 9.868e-05, 0.07516, 9.874e-05, 0.07515, 0.4558, 0.05017, 0.4558, 0.5601, 0.0001017, 0.5601, 0.03255, 0.5394, 0.03255, 0.5394, 0.0001018, 0.2106, 0.0001015, 0.2106, 0.03255, 0.1899, 0.03255, 0.1899, 0.0001013, 0.7164, 0.0001009, 0.7164, 0.03255, 0.698, 0.03255, 0.698, 0.000101, 0.2313, 0.0001016, 0.2313, 0.03255, 0.2106, 0.03255, 0.2106, 0.0001015, 0.698, 0.000101, 0.698, 0.03255, 0.5601, 0.03255, 0.5601, 0.0001017, 0.7349, 0.0001008, 0.7349, 0.03255, 0.7164, 0.03255, 0.7164, 0.0001009, 0.2376, 0.0001016, 0.2376, 0.03255, 0.2313, 0.03255, 0.2313, 0.0001016, 0.1579, 0.9999, 0.07516, 0.9999, 0.07515, 0.456, 0.1579, 0.456, 0.7399, 0.0001008, 0.7399, 0.03255, 0.7349, 0.03255, 0.7349, 0.0001008, 0.5394, 0.0001018, 0.5394, 0.03255, 0.5187, 0.03255, 0.5187, 0.0001019, 0.2407, 0.9999, 0.1579, 0.9999, 0.1579, 0.456, 0.2407, 0.456])
me_cube_003.use_remesh_preserve_volume = False
me_cube_003.use_remesh_preserve_attributes = False
me_cube_003.use_mirror_vertex_groups = False
me_cube_003.update()
me_cube_002 = bpy.data.meshes.new('Cube.002')
me_cube_002.from_pydata([(-0.675, -0.675, -0.1), (-1.0, -1.0, 0.1), (-0.675, 0.675, -0.1), (-1.0, 1.0, 0.1), (0.675, -0.675, -0.1), (1.0, -1.0, 0.1), (0.675, 0.675, -0.1), (1.0, 1.0, 0.1), (-1.0, 1.0, -0.1), (-1.0, -1.0, -0.1), (1.0, 1.0, -0.1), (1.0, -1.0, -0.1), (-0.855, 0.855, -0.1), (-0.855, -0.855, -0.1), (0.855, 0.855, -0.1), (0.855, -0.855, -0.1), (-0.675, -0.855, -0.1), (-0.8, 1.0, -0.1), (-0.8, -1.0, -0.1), (-0.675, 0.855, -0.1), (0.675, -0.855, -0.1), (-0.855, 0.675, -0.1), (-0.855, -0.675, -0.1), (-0.9, 1.0, -0.1), (0.675, 0.855, -0.1), (1.0, -0.8, -0.1), (1.0, 0.8, -0.1), (1.0, 0.9, -0.1), (-1.0, 0.8, -0.1), (-1.0, -0.8, -0.1), (0.8, -1.0, -0.1), (0.855, -0.675, -0.1), (0.855, 0.675, -0.1), (0.704, 1.0, -0.1), (0.9, 1.0, -0.1), (0.9, -1.0, -0.1), (-1.0, 0.9, -0.1), (-1.0, -0.9, -0.1), (1.0, -0.9, -0.1), (-0.9, -1.0, -0.1), (-0.855, -0.675, -1.464), (-0.855, -0.855, -1.464), (-0.675, 0.855, -1.464), (-0.855, 0.855, -1.464), (0.855, 0.675, -1.464), (0.855, 0.855, -1.464), (0.675, -0.855, -1.464), (0.855, -0.855, -1.464), (-0.675, -0.855, -1.464), (-0.675, 0.675, -1.464), (-0.675, -0.675, -1.464), (-0.855, 0.675, -1.464), (0.675, 0.855, -1.464), (0.855, -0.675, -1.464), (0.675, 0.675, -1.464), (0.675, -0.675, -1.464), (-0.675, 0.0, -0.1), (0.675, 5.96e-08, -0.1), (-0.855, 3.576e-07, -0.1), (1.0, 5.96e-08, -0.1), (-1.0, 1.788e-07, -0.1), (0.855, 5.96e-08, -0.1), (-1.0, 0.0, 0.1), (1.0, 0.0, 0.1), (-1.0, 0.902, 0.1), (1.0, 0.902, 0.1), (1.0, 0.7983, 0.1), (-1.0, 0.7983, 0.1), (1.0, -0.9018, 0.1), (-1.0, -0.9018, 0.1), (-1.0, -0.8079, 0.1), (1.0, -0.8079, 0.1), (-0.8911, 1.0, 0.1), (-0.8911, -1.0, 0.1), (-0.8911, 0.0, 0.1), (-0.8911, 0.902, 0.1), (-0.8911, 0.7983, 0.1), (-0.8911, -0.9018, 0.1), (-0.8911, -0.8079, 0.1), (0.9112, 1.0, 0.1), (0.9112, 0.0, 0.1), (0.9112, 0.902, 0.1), (0.9112, 0.7983, 0.1), (0.9112, -0.9018, 0.1), (0.9112, -0.8079, 0.1), (0.9112, -1.0, 0.1), (0.7104, -1.0, 0.1), (0.7104, 1.0, 0.1), (0.7104, 0.0, 0.1), (0.7104, 0.902, 0.1), (0.7104, 0.7983, 0.1), (0.7104, -0.9018, 0.1), (0.7104, -0.8079, 0.1), (-0.7766, -1.0, 0.1), (-0.7766, 1.0, 0.1), (-0.7766, 0.0, 0.1), (-0.7766, 0.902, 0.1), (-0.7766, 0.7983, 0.1), (-0.7766, -0.9018, 0.1), (-0.7766, -0.8079, 0.1)], [], [(9, 1, 69, 37), (8, 3, 72, 23), (10, 7, 65, 27), (11, 5, 85, 35), (56, 57, 4, 0), (77, 69, 1, 73), (12, 21, 28, 36), (14, 24, 33, 34), (15, 31, 25, 38), (13, 16, 18, 39), (15, 20, 46, 47), (57, 6, 32, 61), (20, 4, 55, 46), (21, 12, 43, 51), (17, 19, 12, 23), (14, 32, 44, 45), (18, 16, 20, 30), (16, 0, 4, 20), (33, 24, 19, 17), (24, 6, 2, 19), (59, 61, 32, 26), (26, 32, 14, 27), (38, 11, 35, 15), (39, 9, 37, 13), (30, 20, 15, 35), (29, 22, 13, 37), (60, 58, 22, 29), (58, 56, 0, 22), (36, 8, 23, 12), (34, 10, 27, 14), (22, 0, 50, 40), (31, 15, 47, 53), (24, 14, 45, 52), (19, 2, 49, 42), (2, 21, 51, 49), (4, 31, 53, 55), (13, 22, 40, 41), (0, 16, 48, 50), (16, 13, 41, 48), (32, 6, 54, 44), (12, 19, 42, 43), (6, 24, 52, 54), (21, 2, 56, 58), (28, 21, 58, 60), (25, 31, 61, 59), (4, 57, 61, 31), (2, 6, 57, 56), (76, 67, 62, 74), (59, 63, 71, 25), (60, 62, 67, 28), (72, 3, 64, 75), (75, 64, 67, 76), (78, 70, 69, 77), (28, 67, 64, 36), (36, 64, 3, 8), (27, 65, 66, 26), (26, 66, 63, 59), (74, 62, 70, 78), (25, 71, 68, 38), (38, 68, 5, 11), (37, 69, 70, 29), (29, 70, 62, 60), (95, 74, 78, 99), (99, 78, 77, 98), (96, 75, 76, 97), (94, 72, 75, 96), (97, 76, 74, 95), (98, 77, 73, 93), (68, 83, 85, 5), (66, 82, 80, 63), (7, 79, 81, 65), (65, 81, 82, 66), (71, 84, 83, 68), (63, 80, 84, 71), (83, 91, 86, 85), (82, 90, 88, 80), (79, 87, 89, 81), (81, 89, 90, 82), (84, 92, 91, 83), (80, 88, 92, 84), (91, 98, 93, 86), (90, 97, 95, 88), (87, 94, 96, 89), (89, 96, 97, 90), (92, 99, 98, 91), (88, 95, 99, 92), (18, 93, 73, 39), (39, 73, 1, 9), (30, 86, 93, 18), (35, 85, 86, 30), (23, 72, 94, 17), (17, 94, 87, 33), (33, 87, 79, 34), (34, 79, 7, 10)])
_uv = me_cube_002.uv_layers.new(name='UVMap')
_uv.uv.foreach_set('vector', [0.4998, 0.4998, 0.4998, 0.5389, 0.4806, 0.5389, 0.4803, 0.4998, 0.1088, 0.4998, 0.06971, 0.4998, 0.06971, 0.4785, 0.1088, 0.4803, 0.1088, 0.1088, 0.1088, 0.06971, 0.128, 0.06971, 0.1284, 0.1088, 0.4998, 0.1088, 0.5389, 0.1088, 0.5389, 0.1262, 0.4998, 0.1284, 0.3043, 0.4363, 0.3043, 0.1723, 0.4363, 0.1723, 0.4363, 0.4363, 0.5629, 0.4769, 0.5629, 0.4982, 0.5437, 0.4982, 0.5437, 0.4769, 0.1372, 0.4715, 0.1723, 0.4715, 0.1479, 0.4998, 0.1284, 0.4998, 0.1372, 0.1372, 0.1372, 0.1723, 0.1088, 0.1667, 0.1088, 0.1284, 0.4715, 0.1372, 0.4363, 0.1372, 0.4607, 0.1088, 0.4803, 0.1088, 0.4715, 0.4715, 0.4715, 0.4363, 0.4998, 0.4607, 0.4998, 0.4803, 0.6141, 0.7652, 0.5789, 0.7652, 0.579, 0.4985, 0.6142, 0.4985, 0.3043, 0.1723, 0.1723, 0.1723, 0.1723, 0.1372, 0.3043, 0.1372, 0.5789, 0.7652, 0.5437, 0.7652, 0.5438, 0.4985, 0.579, 0.4985, 0.388, 0.8755, 0.3528, 0.8755, 0.3528, 0.6088, 0.388, 0.6088, 0.1088, 0.4607, 0.1372, 0.4363, 0.1372, 0.4715, 0.1088, 0.4803, 0.2117, 0.8755, 0.1765, 0.8755, 0.1765, 0.6088, 0.2117, 0.6088, 0.4998, 0.4607, 0.4715, 0.4363, 0.4715, 0.1723, 0.4998, 0.1479, 0.4715, 0.4363, 0.4363, 0.4363, 0.4363, 0.1723, 0.4715, 0.1723, 0.1088, 0.1667, 0.1372, 0.1723, 0.1372, 0.4363, 0.1088, 0.4607, 0.1372, 0.1723, 0.1723, 0.1723, 0.1723, 0.4363, 0.1372, 0.4363, 0.3043, 0.1088, 0.3043, 0.1372, 0.1723, 0.1372, 0.1479, 0.1088, 0.1479, 0.1088, 0.1723, 0.1372, 0.1372, 0.1372, 0.1284, 0.1088, 0.4803, 0.1088, 0.4998, 0.1088, 0.4998, 0.1284, 0.4715, 0.1372, 0.4998, 0.4803, 0.4998, 0.4998, 0.4803, 0.4998, 0.4715, 0.4715, 0.4998, 0.1479, 0.4715, 0.1723, 0.4715, 0.1372, 0.4998, 0.1284, 0.4607, 0.4998, 0.4363, 0.4715, 0.4715, 0.4715, 0.4803, 0.4998, 0.3043, 0.4998, 0.3043, 0.4715, 0.4363, 0.4715, 0.4607, 0.4998, 0.3043, 0.4715, 0.3043, 0.4363, 0.4363, 0.4363, 0.4363, 0.4715, 0.1284, 0.4998, 0.1088, 0.4998, 0.1088, 0.4803, 0.1372, 0.4715, 0.1088, 0.1284, 0.1088, 0.1088, 0.1284, 0.1088, 0.1372, 0.1372, 0.03537, 0.8755, 0.0001775, 0.8755, 0.0001774, 0.6088, 0.03537, 0.6088, 0.6493, 0.7652, 0.6141, 0.7652, 0.6142, 0.4985, 0.6494, 0.4985, 0.2469, 0.8755, 0.2117, 0.8755, 0.2117, 0.6088, 0.2469, 0.6088, 0.3176, 0.8755, 0.2824, 0.8755, 0.2824, 0.6088, 0.3176, 0.6088, 0.4232, 0.8755, 0.388, 0.8755, 0.388, 0.6088, 0.4232, 0.6088, 0.6845, 0.7652, 0.6493, 0.7652, 0.6494, 0.4985, 0.6846, 0.4986, 0.07056, 0.8755, 0.03537, 0.8755, 0.03537, 0.6088, 0.07056, 0.6088, 0.1409, 0.8755, 0.1058, 0.8755, 0.1058, 0.6088, 0.1409, 0.6088, 0.1058, 0.8755, 0.07056, 0.8755, 0.07056, 0.6088, 0.1058, 0.6088, 0.1765, 0.8755, 0.1413, 0.8755, 0.1413, 0.6088, 0.1765, 0.6088, 0.3528, 0.8755, 0.3176, 0.8755, 0.3176, 0.6088, 0.3528, 0.6088, 0.2821, 0.8755, 0.2469, 0.8755, 0.2469, 0.6088, 0.2821, 0.6088, 0.1723, 0.4715, 0.1723, 0.4363, 0.3043, 0.4363, 0.3043, 0.4715, 0.1479, 0.4998, 0.1723, 0.4715, 0.3043, 0.4715, 0.3043, 0.4998, 0.4607, 0.1088, 0.4363, 0.1372, 0.3043, 0.1372, 0.3043, 0.1088, 0.4363, 0.1723, 0.3043, 0.1723, 0.3043, 0.1372, 0.4363, 0.1372, 0.1723, 0.4363, 0.1723, 0.1723, 0.3043, 0.1723, 0.3043, 0.4363, 0.8953, 0.4769, 0.8953, 0.4982, 0.7392, 0.4982, 0.7392, 0.4769, 0.3043, 0.1088, 0.3043, 0.06971, 0.4623, 0.06971, 0.4607, 0.1088, 0.3043, 0.4998, 0.3043, 0.5389, 0.1483, 0.5389, 0.1479, 0.4998, 0.9347, 0.4769, 0.9347, 0.4982, 0.9156, 0.4982, 0.9156, 0.4769, 0.9156, 0.4769, 0.9156, 0.4982, 0.8953, 0.4982, 0.8953, 0.4769, 0.5813, 0.4769, 0.5813, 0.4982, 0.5629, 0.4982, 0.5629, 0.4769, 0.1479, 0.4998, 0.1483, 0.5389, 0.128, 0.5389, 0.1284, 0.4998, 0.1284, 0.4998, 0.128, 0.5389, 0.1088, 0.5389, 0.1088, 0.4998, 0.1284, 0.1088, 0.128, 0.06971, 0.1483, 0.06971, 0.1479, 0.1088, 0.1479, 0.1088, 0.1483, 0.06971, 0.3043, 0.06971, 0.3043, 0.1088, 0.7392, 0.4769, 0.7392, 0.4982, 0.5813, 0.4982, 0.5813, 0.4769, 0.4607, 0.1088, 0.4623, 0.06971, 0.4806, 0.06971, 0.4803, 0.1088, 0.4803, 0.1088, 0.4806, 0.06971, 0.4998, 0.06971, 0.4998, 0.1088, 0.4803, 0.4998, 0.4806, 0.5389, 0.4623, 0.5389, 0.4607, 0.4998, 0.4607, 0.4998, 0.4623, 0.5389, 0.3043, 0.5389, 0.3043, 0.4998, 0.7392, 0.4545, 0.7392, 0.4769, 0.5813, 0.4769, 0.5813, 0.4545, 0.5813, 0.4545, 0.5813, 0.4769, 0.5629, 0.4769, 0.5629, 0.4545, 0.9156, 0.4545, 0.9156, 0.4769, 0.8953, 0.4769, 0.8953, 0.4545, 0.9347, 0.4545, 0.9347, 0.4769, 0.9156, 0.4769, 0.9156, 0.4545, 0.8953, 0.4545, 0.8953, 0.4769, 0.7392, 0.4769, 0.7392, 0.4545, 0.5629, 0.4545, 0.5629, 0.4769, 0.5437, 0.4769, 0.5437, 0.4545, 0.5629, 0.1071, 0.5629, 0.1245, 0.5437, 0.1245, 0.5437, 0.1071, 0.8953, 0.1071, 0.8953, 0.1245, 0.7392, 0.1245, 0.7392, 0.1071, 0.9347, 0.1071, 0.9347, 0.1245, 0.9156, 0.1245, 0.9156, 0.1071, 0.9156, 0.1071, 0.9156, 0.1245, 0.8953, 0.1245, 0.8953, 0.1071, 0.5813, 0.1071, 0.5813, 0.1245, 0.5629, 0.1245, 0.5629, 0.1071, 0.7392, 0.1071, 0.7392, 0.1245, 0.5813, 0.1245, 0.5813, 0.1071, 0.5629, 0.1245, 0.5629, 0.1638, 0.5437, 0.1638, 0.5437, 0.1245, 0.8953, 0.1245, 0.8953, 0.1638, 0.7392, 0.1638, 0.7392, 0.1245, 0.9347, 0.1245, 0.9347, 0.1638, 0.9156, 0.1638, 0.9156, 0.1245, 0.9156, 0.1245, 0.9156, 0.1638, 0.8953, 0.1638, 0.8953, 0.1245, 0.5813, 0.1245, 0.5813, 0.1638, 0.5629, 0.1638, 0.5629, 0.1245, 0.7392, 0.1245, 0.7392, 0.1638, 0.5813, 0.1638, 0.5813, 0.1245, 0.5629, 0.1638, 0.5629, 0.4545, 0.5437, 0.4545, 0.5437, 0.1638, 0.8953, 0.1638, 0.8953, 0.4545, 0.7392, 0.4545, 0.7392, 0.1638, 0.9347, 0.1638, 0.9347, 0.4545, 0.9156, 0.4545, 0.9156, 0.1638, 0.9156, 0.1638, 0.9156, 0.4545, 0.8953, 0.4545, 0.8953, 0.1638, 0.5813, 0.1638, 0.5813, 0.4545, 0.5629, 0.4545, 0.5629, 0.1638, 0.7392, 0.1638, 0.7392, 0.4545, 0.5813, 0.4545, 0.5813, 0.1638, 0.4998, 0.4607, 0.5389, 0.4561, 0.5389, 0.4785, 0.4998, 0.4803, 0.4998, 0.4803, 0.5389, 0.4785, 0.5389, 0.4998, 0.4998, 0.4998, 0.4998, 0.1479, 0.5389, 0.1654, 0.5389, 0.4561, 0.4998, 0.4607, 0.4998, 0.1284, 0.5389, 0.1262, 0.5389, 0.1654, 0.4998, 0.1479, 0.1088, 0.4803, 0.06971, 0.4785, 0.06971, 0.4561, 0.1088, 0.4607, 0.1088, 0.4607, 0.06971, 0.4561, 0.06971, 0.1654, 0.1088, 0.1667, 0.1088, 0.1667, 0.06971, 0.1654, 0.06971, 0.1262, 0.1088, 0.1284, 0.1088, 0.1284, 0.06971, 0.1262, 0.06971, 0.1088, 0.1088, 0.1088])
me_cube_002.use_remesh_preserve_volume = False
me_cube_002.use_remesh_preserve_attributes = False
me_cube_002.use_mirror_vertex_groups = False
me_cube_002.update()
me_cube_001 = bpy.data.meshes.new('Cube.001')
me_cube_001.from_pydata([(-5.0, -5.0, -5.0), (-5.0, -5.0, 5.0), (-5.0, 5.0, -5.0), (-5.0, 5.0, 5.0), (15.0, -5.0, -5.0), (15.0, -5.0, 5.0), (15.0, 5.0, -5.0), (15.0, 5.0, 5.0)], [], [(0, 2, 3, 1), (2, 6, 7, 3), (6, 4, 5, 7), (4, 0, 1, 5)])
_uv = me_cube_001.uv_layers.new(name='UVMap')
_uv.uv.foreach_set('vector', [0.5, 0.06257, 1.417, 0.06257, 1.417, 0.9792, 0.5, 0.9792, 1.417, 0.06257, 3.25, 0.06257, 3.25, 0.9792, 1.417, 0.9792, -2.25, 0.06257, -1.333, 0.06257, -1.333, 0.9792, -2.25, 0.9792, -1.333, 0.06257, 0.5, 0.06257, 0.5, 0.9792, -1.333, 0.9792])
me_cube_001.use_remesh_preserve_volume = False
me_cube_001.use_remesh_preserve_attributes = False
me_cube_001.use_mirror_vertex_groups = False
me_cube_001.update()

# ---- objects
ob_cube_005 = bpy.data.objects.new('Cube.005', me_cube_000)
ob_lampa_002 = bpy.data.objects.new('lampa.002', me_cylinder_002)
ob_lampa = bpy.data.objects.new('lampa', me_cylinder)
ob_cube_004 = bpy.data.objects.new('Cube.004', me_cube_005)
ob_cube_003 = bpy.data.objects.new('Cube.003', me_cube_004)
ob_cube_002 = bpy.data.objects.new('Cube.002', me_cube_003)
ob_cube_001 = bpy.data.objects.new('Cube.001', me_cube_002)
ob_cube = bpy.data.objects.new('Cube', me_cube_001)

# ---- transforms, parenting, visibility, modifiers, constraints
ob_cube_005.location = (0.0, -1.124, 0.0)
ob_cube_005.scale = (1.0, 0.5, 0.01)
ob_cube_005.lineart.crease_threshold = 0.0
_m = ob_cube_005.modifiers.new('Subsurf', 'SUBSURF')
_m.uv_smooth = 'PRESERVE_CORNERS'
_m.quality = 2
_m.levels = 2
_m.show_only_control_edges = False
ob_lampa_002.location = (0.0, 0.0, 0.0)
ob_lampa_002.lineart.crease_threshold = 0.0
_m = ob_lampa_002.modifiers.new('Subsurf', 'SUBSURF')
_m.uv_smooth = 'PRESERVE_CORNERS'
_m.quality = 2
_m.levels = 2
_m.show_only_control_edges = False
ob_lampa.location = (0.0, 0.0, 0.0)
ob_lampa.lineart.crease_threshold = 0.0
_m = ob_lampa.modifiers.new('Subsurf', 'SUBSURF')
_m.uv_smooth = 'PRESERVE_CORNERS'
_m.quality = 2
_m.levels = 2
_m.show_only_control_edges = False
ob_cube_004.location = (0.0, 0.0, 0.0)
ob_cube_004.lineart.crease_threshold = 0.0
ob_cube_003.location = (0.0, 0.0, 0.0)
ob_cube_003.lineart.crease_threshold = 0.0
ob_cube_002.location = (0.0, 0.0, 0.0)
ob_cube_002.scale = (1.0, 0.5, 0.01)
ob_cube_002.lineart.crease_threshold = 0.0
_m = ob_cube_002.modifiers.new('Subsurf', 'SUBSURF')
_m.uv_smooth = 'PRESERVE_CORNERS'
_m.quality = 2
_m.levels = 2
_m.show_only_control_edges = False
ob_cube_001.location = (0.0, 0.0, 0.0)
ob_cube_001.lineart.crease_threshold = 0.0
_m = ob_cube_001.modifiers.new('Bevel', 'BEVEL')
_m.segments = 4
_m.limit_method = 'NONE'
_m.spread = 0.0
ob_cube.location = (0.0, 0.0, 0.0)
ob_cube.hide_render = True
ob_cube.lineart.crease_threshold = 0.0

# ---- collection membership
col_collection_1.objects.link(ob_cube_005)
col_collection_1.objects.link(ob_lampa_002)
col_collection_1.objects.link(ob_lampa)
col_collection_1.objects.link(ob_cube_004)
col_collection_1.objects.link(ob_cube_003)
col_collection_1.objects.link(ob_cube_002)
col_collection_1.objects.link(ob_cube_001)
col_collection_1.objects.link(ob_cube)

# ---- scene / render settings (as saved in the file)
scene.frame_start = 1; scene.frame_end = 250; scene.frame_set(1)
scene.render.engine = 'BLENDER_EEVEE_NEXT'
scene.render.resolution_percentage = 50
scene.render.dither_intensity = 0.0
scene.cycles.use_denoising = False
scene.cycles.samples = 128
scene.cycles.sampling_pattern = 'TABULATED_SOBOL'
scene.cycles.use_adaptive_sampling = False
scene.cycles.use_light_tree = False
scene.cycles.blur_glossy = 0.0
scene.cycles.sample_clamp_indirect = 0.0
scene.view_settings.view_transform = 'Standard'
bpy.context.view_layer.update()

# ---- added for rendering (the .blend has no active camera and no usable light): camera, sun
cam_auto = bpy.data.cameras.new('AutoCamera')
cam_auto.lens = 50.0
cam_auto.sensor_width = 36.0
cam_auto.clip_end = 1000.0
ob_auto_camera = bpy.data.objects.new('AutoCamera', cam_auto)
scene.collection.objects.link(ob_auto_camera)
ob_auto_camera.location = (27.6633, -27.1959, 18.1306)
ob_auto_camera.rotation_euler = (1.09748, -7.21219e-08, 0.694738)
scene.camera = ob_auto_camera
light_auto_sun = bpy.data.lights.new('AutoSun', 'SUN')
light_auto_sun.energy = 3.0
light_auto_sun.angle = 0.0523599
ob_auto_sun = bpy.data.objects.new('AutoSun', light_auto_sun)
scene.collection.objects.link(ob_auto_sun)
ob_auto_sun.rotation_euler = (0.872665, 0.174533, 0.523599)
bpy.context.view_layer.update()
